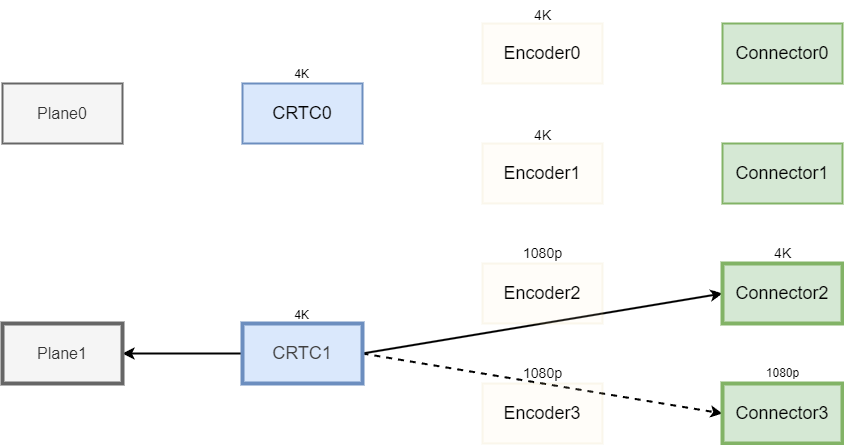

The diagram above was exported from draw.io. Its source (the exported page's mxGraphModel, read from the mxfile embedded in the PNG):
<mxGraphModel dx="1554" dy="787" grid="1" gridSize="10" guides="1" tooltips="1" connect="1" arrows="1" fold="1" page="1" pageScale="1" pageWidth="850" pageHeight="1100" background="#ffffff" math="0" shadow="0">
  <root>
    <mxCell id="0" />
    <mxCell id="1" parent="0" />
    <mxCell id="49" value="&lt;font style=&quot;font-size: 18px;&quot;&gt;CRTC0&lt;/font&gt;" style="rounded=0;whiteSpace=wrap;html=1;fillColor=#dae8fc;strokeColor=#6c8ebf;strokeWidth=2;" parent="1" vertex="1">
      <mxGeometry x="170" y="200" width="120" height="60" as="geometry" />
    </mxCell>
    <mxCell id="50" style="edgeStyle=none;html=1;exitX=0;exitY=0.5;exitDx=0;exitDy=0;strokeWidth=2;" parent="1" source="52" target="54" edge="1">
      <mxGeometry relative="1" as="geometry" />
    </mxCell>
    <mxCell id="51" style="edgeStyle=none;html=1;exitX=1;exitY=0.5;exitDx=0;exitDy=0;entryX=0;entryY=0.5;entryDx=0;entryDy=0;strokeWidth=2;" parent="1" source="52" target="57" edge="1">
      <mxGeometry relative="1" as="geometry" />
    </mxCell>
    <mxCell id="70" style="edgeStyle=none;html=1;exitX=1;exitY=0.5;exitDx=0;exitDy=0;entryX=0;entryY=0.5;entryDx=0;entryDy=0;strokeWidth=2;dashed=1;" parent="1" source="52" target="58" edge="1">
      <mxGeometry relative="1" as="geometry" />
    </mxCell>
    <mxCell id="52" value="&lt;span style=&quot;color: rgb(63, 63, 63); font-size: 18px;&quot;&gt;CRTC1&lt;/span&gt;" style="rounded=0;whiteSpace=wrap;html=1;fillColor=#dae8fc;strokeColor=#6c8ebf;strokeWidth=4;" parent="1" vertex="1">
      <mxGeometry x="170" y="440" width="120" height="60" as="geometry" />
    </mxCell>
    <mxCell id="53" value="&lt;font style=&quot;font-size: 16px;&quot;&gt;Plane0&lt;/font&gt;" style="rounded=0;whiteSpace=wrap;html=1;fillColor=#f5f5f5;fontColor=#333333;strokeColor=#666666;strokeWidth=2;" parent="1" vertex="1">
      <mxGeometry x="-70" y="200" width="120" height="60" as="geometry" />
    </mxCell>
    <mxCell id="54" value="&lt;font style=&quot;font-size: 16px;&quot;&gt;Plane1&lt;/font&gt;" style="rounded=0;whiteSpace=wrap;html=1;fillColor=#f5f5f5;fontColor=#333333;strokeColor=#666666;strokeWidth=4;" parent="1" vertex="1">
      <mxGeometry x="-70" y="440" width="120" height="60" as="geometry" />
    </mxCell>
    <mxCell id="55" value="&lt;font style=&quot;font-size: 18px;&quot;&gt;Connector0&lt;/font&gt;" style="rounded=0;whiteSpace=wrap;html=1;fillColor=#d5e8d4;strokeColor=#82b366;strokeWidth=2;" parent="1" vertex="1">
      <mxGeometry x="650" y="140" width="120" height="60" as="geometry" />
    </mxCell>
    <mxCell id="56" value="&lt;font style=&quot;font-size: 18px;&quot;&gt;Connector1&lt;/font&gt;" style="rounded=0;whiteSpace=wrap;html=1;fillColor=#d5e8d4;strokeColor=#82b366;strokeWidth=2;" parent="1" vertex="1">
      <mxGeometry x="650" y="260" width="120" height="60" as="geometry" />
    </mxCell>
    <mxCell id="57" value="&lt;font style=&quot;font-size: 18px;&quot;&gt;Connector2&lt;/font&gt;" style="rounded=0;whiteSpace=wrap;html=1;fillColor=#d5e8d4;strokeColor=#82b366;strokeWidth=4;" parent="1" vertex="1">
      <mxGeometry x="650" y="380" width="120" height="60" as="geometry" />
    </mxCell>
    <mxCell id="58" value="&lt;font style=&quot;font-size: 18px;&quot;&gt;Connector3&lt;/font&gt;" style="rounded=0;whiteSpace=wrap;html=1;fillColor=#d5e8d4;strokeColor=#82b366;strokeWidth=4;" parent="1" vertex="1">
      <mxGeometry x="650" y="500" width="120" height="60" as="geometry" />
    </mxCell>
    <mxCell id="59" value="&lt;font style=&quot;font-size: 18px;&quot;&gt;Encoder0&lt;/font&gt;" style="rounded=0;whiteSpace=wrap;html=1;fillColor=#fff2cc;strokeColor=#d6b656;strokeWidth=2;glass=0;shadow=0;absoluteArcSize=0;opacity=10;" parent="1" vertex="1">
      <mxGeometry x="410" y="140" width="120" height="60" as="geometry" />
    </mxCell>
    <mxCell id="60" value="&lt;font style=&quot;font-size: 18px;&quot;&gt;Encoder1&lt;/font&gt;" style="rounded=0;whiteSpace=wrap;html=1;fillColor=#fff2cc;strokeColor=#d6b656;strokeWidth=2;glass=0;shadow=0;absoluteArcSize=0;opacity=10;" parent="1" vertex="1">
      <mxGeometry x="410" y="260" width="120" height="60" as="geometry" />
    </mxCell>
    <mxCell id="61" value="&lt;font style=&quot;font-size: 18px;&quot;&gt;Encoder2&lt;/font&gt;" style="rounded=0;whiteSpace=wrap;html=1;fillColor=#fff2cc;strokeColor=#d6b656;strokeWidth=2;glass=0;shadow=0;absoluteArcSize=0;opacity=10;" parent="1" vertex="1">
      <mxGeometry x="410" y="380" width="120" height="60" as="geometry" />
    </mxCell>
    <mxCell id="62" value="&lt;font style=&quot;font-size: 18px;&quot;&gt;Encoder3&lt;/font&gt;" style="rounded=0;whiteSpace=wrap;html=1;fillColor=#fff2cc;strokeColor=#d6b656;strokeWidth=2;glass=0;shadow=0;absoluteArcSize=0;opacity=10;" parent="1" vertex="1">
      <mxGeometry x="410" y="500" width="120" height="60" as="geometry" />
    </mxCell>
    <mxCell id="63" value="&lt;font style=&quot;font-size: 14px;&quot;&gt;1080p&lt;/font&gt;" style="text;html=1;align=center;verticalAlign=middle;resizable=0;points=[];autosize=1;strokeColor=none;fillColor=none;rounded=0;glass=0;shadow=0;absoluteArcSize=0;opacity=10;" parent="1" vertex="1">
      <mxGeometry x="440" y="475" width="60" height="30" as="geometry" />
    </mxCell>
    <mxCell id="64" value="&lt;font style=&quot;font-size: 14px;&quot;&gt;1080p&lt;/font&gt;" style="text;html=1;align=center;verticalAlign=middle;resizable=0;points=[];autosize=1;strokeColor=none;fillColor=none;strokeWidth=2;rounded=0;glass=0;shadow=0;absoluteArcSize=0;opacity=10;" parent="1" vertex="1">
      <mxGeometry x="440" y="355" width="60" height="30" as="geometry" />
    </mxCell>
    <mxCell id="65" value="&lt;font style=&quot;font-size: 14px;&quot;&gt;4K&lt;/font&gt;" style="text;html=1;align=center;verticalAlign=middle;resizable=0;points=[];autosize=1;strokeColor=none;fillColor=none;strokeWidth=2;rounded=0;glass=0;shadow=0;absoluteArcSize=0;opacity=10;" parent="1" vertex="1">
      <mxGeometry x="450" y="117" width="40" height="30" as="geometry" />
    </mxCell>
    <mxCell id="66" value="&lt;font style=&quot;font-size: 14px;&quot;&gt;4K&lt;/font&gt;" style="text;html=1;align=center;verticalAlign=middle;resizable=0;points=[];autosize=1;strokeColor=none;fillColor=none;strokeWidth=2;rounded=0;glass=0;shadow=0;absoluteArcSize=0;opacity=10;" parent="1" vertex="1">
      <mxGeometry x="450" y="237" width="40" height="30" as="geometry" />
    </mxCell>
    <mxCell id="67" value="&lt;font style=&quot;font-size: 14px;&quot;&gt;4K&lt;/font&gt;" style="text;html=1;align=center;verticalAlign=middle;resizable=0;points=[];autosize=1;strokeColor=none;fillColor=none;strokeWidth=2;rounded=0;glass=0;shadow=0;absoluteArcSize=0;opacity=10;" parent="1" vertex="1">
      <mxGeometry x="690" y="355" width="40" height="30" as="geometry" />
    </mxCell>
    <mxCell id="68" value="4K" style="text;html=1;align=center;verticalAlign=middle;resizable=0;points=[];autosize=1;strokeColor=none;fillColor=none;" parent="1" vertex="1">
      <mxGeometry x="209" y="417" width="40" height="30" as="geometry" />
    </mxCell>
    <mxCell id="69" value="4K" style="text;html=1;align=center;verticalAlign=middle;resizable=0;points=[];autosize=1;strokeColor=none;fillColor=none;" parent="1" vertex="1">
      <mxGeometry x="209" y="176" width="40" height="30" as="geometry" />
    </mxCell>
    <mxCell id="71" value="1080p" style="text;html=1;align=center;verticalAlign=middle;resizable=0;points=[];autosize=1;strokeColor=none;fillColor=none;" parent="1" vertex="1">
      <mxGeometry x="680" y="475" width="60" height="30" as="geometry" />
    </mxCell>
  </root>
</mxGraphModel>